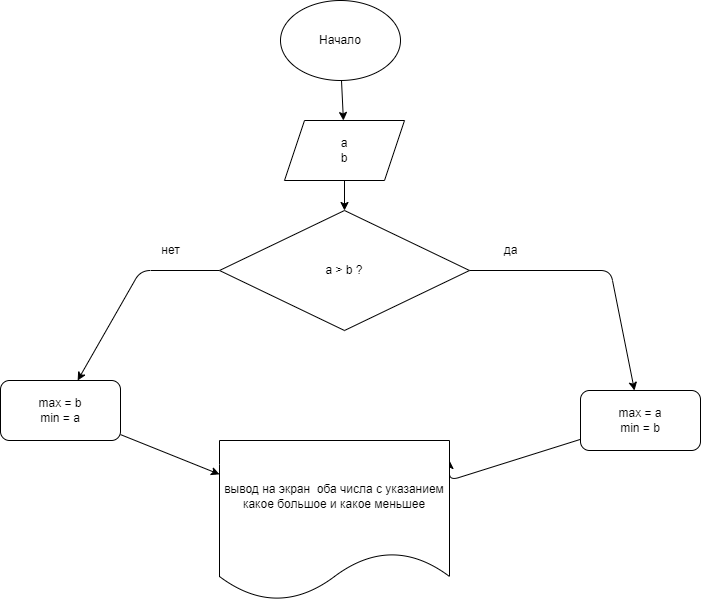

The diagram above was exported from draw.io. Its source (the exported page's mxGraphModel, read from the mxfile embedded in the PNG):
<mxGraphModel dx="1204" dy="396" grid="1" gridSize="10" guides="1" tooltips="1" connect="1" arrows="1" fold="1" page="1" pageScale="1" pageWidth="827" pageHeight="1169" math="0" shadow="0">
  <root>
    <mxCell id="0" />
    <mxCell id="1" parent="0" />
    <mxCell id="4" value="" style="edgeStyle=none;html=1;" edge="1" parent="1" source="2" target="3">
      <mxGeometry relative="1" as="geometry" />
    </mxCell>
    <mxCell id="2" value="Начало" style="ellipse;whiteSpace=wrap;html=1;" vertex="1" parent="1">
      <mxGeometry x="350" width="120" height="80" as="geometry" />
    </mxCell>
    <mxCell id="6" value="" style="edgeStyle=none;html=1;" edge="1" parent="1" source="3" target="5">
      <mxGeometry relative="1" as="geometry" />
    </mxCell>
    <mxCell id="3" value="a&lt;br&gt;b" style="shape=parallelogram;perimeter=parallelogramPerimeter;whiteSpace=wrap;html=1;fixedSize=1;" vertex="1" parent="1">
      <mxGeometry x="354" y="120" width="120" height="60" as="geometry" />
    </mxCell>
    <mxCell id="8" value="" style="edgeStyle=none;html=1;" edge="1" parent="1" source="5" target="7">
      <mxGeometry relative="1" as="geometry">
        <Array as="points">
          <mxPoint x="680" y="270" />
        </Array>
      </mxGeometry>
    </mxCell>
    <mxCell id="10" value="" style="edgeStyle=none;html=1;" edge="1" parent="1" source="5" target="9">
      <mxGeometry relative="1" as="geometry">
        <Array as="points">
          <mxPoint x="210" y="270" />
        </Array>
      </mxGeometry>
    </mxCell>
    <mxCell id="5" value="a &amp;gt; b ?" style="rhombus;whiteSpace=wrap;html=1;" vertex="1" parent="1">
      <mxGeometry x="289" y="210" width="250" height="120" as="geometry" />
    </mxCell>
    <mxCell id="16" style="edgeStyle=none;html=1;entryX=1;entryY=0.125;entryDx=0;entryDy=0;entryPerimeter=0;" edge="1" parent="1" source="7" target="14">
      <mxGeometry relative="1" as="geometry">
        <Array as="points">
          <mxPoint x="519" y="480" />
        </Array>
      </mxGeometry>
    </mxCell>
    <mxCell id="7" value="max = a&lt;br&gt;min = b" style="rounded=1;whiteSpace=wrap;html=1;" vertex="1" parent="1">
      <mxGeometry x="650" y="390" width="120" height="60" as="geometry" />
    </mxCell>
    <mxCell id="15" value="" style="edgeStyle=none;html=1;" edge="1" parent="1" source="9" target="14">
      <mxGeometry relative="1" as="geometry" />
    </mxCell>
    <mxCell id="9" value="max = b&lt;br&gt;min = a" style="rounded=1;whiteSpace=wrap;html=1;" vertex="1" parent="1">
      <mxGeometry x="70" y="380" width="120" height="60" as="geometry" />
    </mxCell>
    <mxCell id="11" value="да" style="text;html=1;align=center;verticalAlign=middle;resizable=0;points=[];autosize=1;strokeColor=none;fillColor=none;" vertex="1" parent="1">
      <mxGeometry x="565" y="240" width="30" height="20" as="geometry" />
    </mxCell>
    <mxCell id="12" value="нет" style="text;html=1;align=center;verticalAlign=middle;resizable=0;points=[];autosize=1;strokeColor=none;fillColor=none;" vertex="1" parent="1">
      <mxGeometry x="225" y="240" width="30" height="20" as="geometry" />
    </mxCell>
    <mxCell id="14" value="вывод на экран&amp;nbsp; оба числа с указанием какое большое и какое меньшее" style="shape=document;whiteSpace=wrap;html=1;boundedLbl=1;rounded=1;" vertex="1" parent="1">
      <mxGeometry x="289" y="440" width="230" height="160" as="geometry" />
    </mxCell>
  </root>
</mxGraphModel>